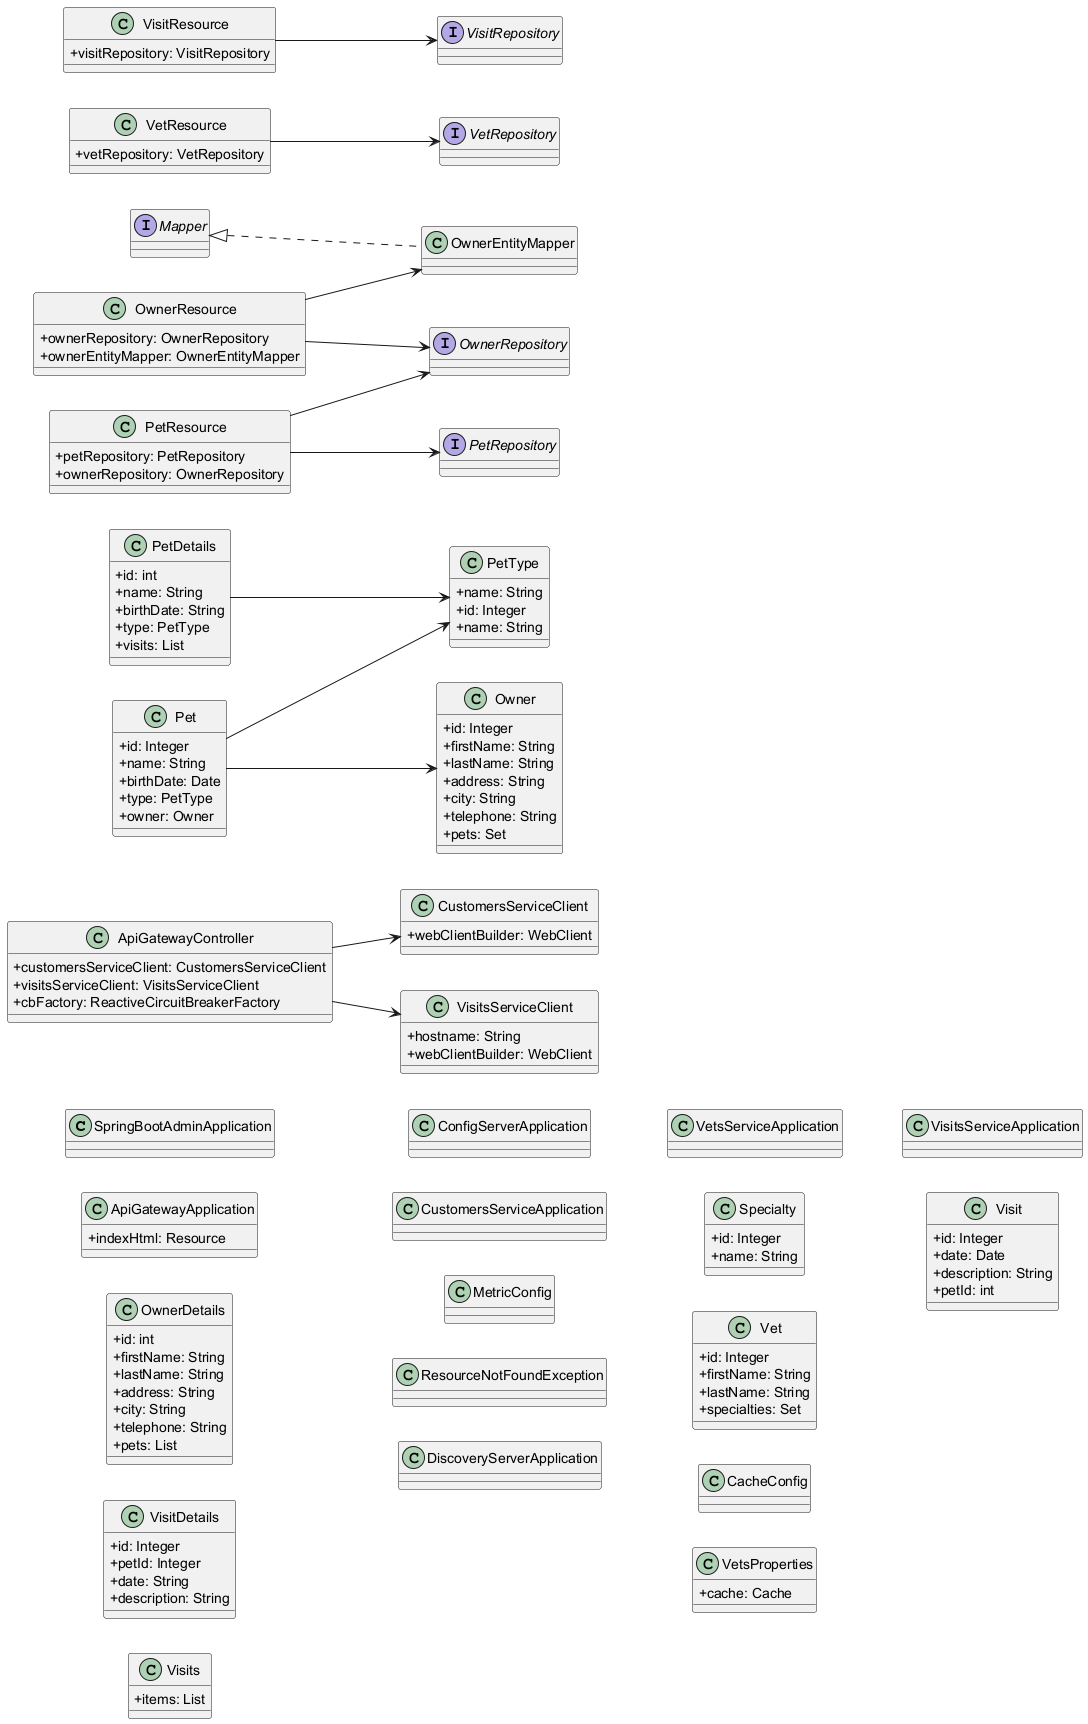

The diagram above was rendered by PlantUML. Its source (embedded in the PNG):
@startuml
skinparam classAttributeIconSize 0
left to right direction
class SpringBootAdminApplication {
}
class ApiGatewayApplication {
  + indexHtml: Resource
}
class CustomersServiceClient {
  + webClientBuilder: WebClient
}
class VisitsServiceClient {
  + hostname: String
  + webClientBuilder: WebClient
}
class ApiGatewayController {
  + customersServiceClient: CustomersServiceClient
  + visitsServiceClient: VisitsServiceClient
  + cbFactory: ReactiveCircuitBreakerFactory
}
class OwnerDetails {
  + id: int
  + firstName: String
  + lastName: String
  + address: String
  + city: String
  + telephone: String
  + pets: List
}
class PetDetails {
  + id: int
  + name: String
  + birthDate: String
  + type: PetType
  + visits: List
}
class PetType {
  + name: String
}
class VisitDetails {
  + id: Integer
  + petId: Integer
  + date: String
  + description: String
}
class Visits {
  + items: List
}
class ConfigServerApplication {
}
class CustomersServiceApplication {
}
class MetricConfig {
}
class Owner {
  + id: Integer
  + firstName: String
  + lastName: String
  + address: String
  + city: String
  + telephone: String
  + pets: Set
}
interface OwnerRepository {
}
class Pet {
  + id: Integer
  + name: String
  + birthDate: Date
  + type: PetType
  + owner: Owner
}
interface PetRepository {
}
class PetType {
  + id: Integer
  + name: String
}
class OwnerResource {
  + ownerRepository: OwnerRepository
  + ownerEntityMapper: OwnerEntityMapper
}
class PetResource {
  + petRepository: PetRepository
  + ownerRepository: OwnerRepository
}
class ResourceNotFoundException {
}
interface Mapper {
}
class OwnerEntityMapper {
}
class DiscoveryServerApplication {
}
class VetsServiceApplication {
}
class Specialty {
  + id: Integer
  + name: String
}
class Vet {
  + id: Integer
  + firstName: String
  + lastName: String
  + specialties: Set
}
interface VetRepository {
}
class CacheConfig {
}
class VetsProperties {
  + cache: Cache
}
class VetResource {
  + vetRepository: VetRepository
}
class VisitsServiceApplication {
}
class MetricConfig {
}
class Visit {
  + id: Integer
  + date: Date
  + description: String
  + petId: int
}
interface VisitRepository {
}
class VisitResource {
  + visitRepository: VisitRepository
}
ApiGatewayController --> CustomersServiceClient
ApiGatewayController --> VisitsServiceClient
Mapper <|.. OwnerEntityMapper
OwnerResource --> OwnerEntityMapper
OwnerResource --> OwnerRepository
Pet --> Owner
Pet --> PetType
PetDetails --> PetType
PetResource --> OwnerRepository
PetResource --> PetRepository
VetResource --> VetRepository
VisitResource --> VisitRepository
@enduml